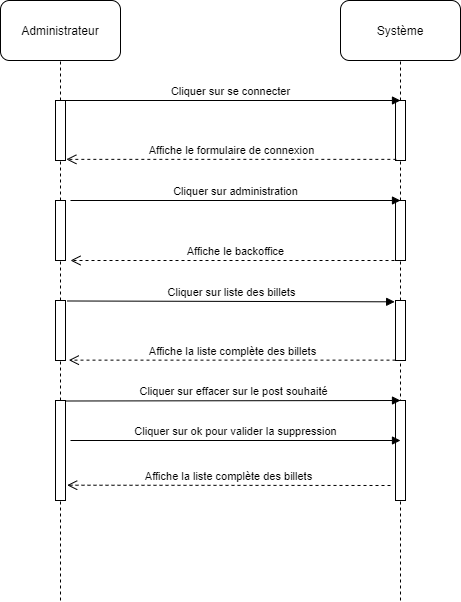

The diagram above was exported from draw.io. Its source (the exported page's mxGraphModel, read from the mxfile embedded in the PNG):
<mxGraphModel dx="1038" dy="523" grid="1" gridSize="10" guides="1" tooltips="1" connect="1" arrows="1" fold="1" page="1" pageScale="1" pageWidth="827" pageHeight="1169" math="0" shadow="0">
  <root>
    <mxCell id="0" />
    <mxCell id="1" parent="0" />
    <mxCell id="Yb9YW_0jbMvhAiAgS5J0-1" value="Administrateur" style="rounded=1;whiteSpace=wrap;html=1;" parent="1" vertex="1">
      <mxGeometry x="120" y="60" width="120" height="60" as="geometry" />
    </mxCell>
    <mxCell id="Yb9YW_0jbMvhAiAgS5J0-2" value="Système" style="rounded=1;whiteSpace=wrap;html=1;" parent="1" vertex="1">
      <mxGeometry x="460" y="60" width="120" height="60" as="geometry" />
    </mxCell>
    <mxCell id="Yb9YW_0jbMvhAiAgS5J0-3" value="" style="endArrow=none;dashed=1;html=1;entryX=0.5;entryY=1;entryDx=0;entryDy=0;" parent="1" source="Yb9YW_0jbMvhAiAgS5J0-5" target="Yb9YW_0jbMvhAiAgS5J0-1" edge="1">
      <mxGeometry width="50" height="50" relative="1" as="geometry">
        <mxPoint x="180" y="660" as="sourcePoint" />
        <mxPoint x="440" y="280" as="targetPoint" />
      </mxGeometry>
    </mxCell>
    <mxCell id="Yb9YW_0jbMvhAiAgS5J0-4" value="" style="endArrow=none;dashed=1;html=1;entryX=0.5;entryY=1;entryDx=0;entryDy=0;" parent="1" source="Yb9YW_0jbMvhAiAgS5J0-7" target="Yb9YW_0jbMvhAiAgS5J0-2" edge="1">
      <mxGeometry width="50" height="50" relative="1" as="geometry">
        <mxPoint x="520" y="660" as="sourcePoint" />
        <mxPoint x="440" y="280" as="targetPoint" />
      </mxGeometry>
    </mxCell>
    <mxCell id="Yb9YW_0jbMvhAiAgS5J0-5" value="" style="html=1;points=[];perimeter=orthogonalPerimeter;" parent="1" vertex="1">
      <mxGeometry x="175" y="160" width="10" height="60" as="geometry" />
    </mxCell>
    <mxCell id="Yb9YW_0jbMvhAiAgS5J0-6" value="" style="endArrow=none;dashed=1;html=1;entryX=0.5;entryY=1;entryDx=0;entryDy=0;" parent="1" source="Yb9YW_0jbMvhAiAgS5J0-11" target="Yb9YW_0jbMvhAiAgS5J0-5" edge="1">
      <mxGeometry width="50" height="50" relative="1" as="geometry">
        <mxPoint x="180" y="660" as="sourcePoint" />
        <mxPoint x="180" y="120" as="targetPoint" />
      </mxGeometry>
    </mxCell>
    <mxCell id="Yb9YW_0jbMvhAiAgS5J0-7" value="" style="html=1;points=[];perimeter=orthogonalPerimeter;" parent="1" vertex="1">
      <mxGeometry x="515" y="160" width="10" height="60" as="geometry" />
    </mxCell>
    <mxCell id="Yb9YW_0jbMvhAiAgS5J0-8" value="" style="endArrow=none;dashed=1;html=1;entryX=0.5;entryY=1;entryDx=0;entryDy=0;" parent="1" source="Yb9YW_0jbMvhAiAgS5J0-13" target="Yb9YW_0jbMvhAiAgS5J0-7" edge="1">
      <mxGeometry width="50" height="50" relative="1" as="geometry">
        <mxPoint x="520" y="660" as="sourcePoint" />
        <mxPoint x="520" y="120" as="targetPoint" />
      </mxGeometry>
    </mxCell>
    <mxCell id="Yb9YW_0jbMvhAiAgS5J0-9" value="Cliquer sur se connecter" style="html=1;verticalAlign=bottom;endArrow=block;exitX=0.5;exitY=0;exitDx=0;exitDy=0;exitPerimeter=0;entryX=0.5;entryY=0;entryDx=0;entryDy=0;entryPerimeter=0;" parent="1" source="Yb9YW_0jbMvhAiAgS5J0-5" target="Yb9YW_0jbMvhAiAgS5J0-7" edge="1">
      <mxGeometry width="80" relative="1" as="geometry">
        <mxPoint x="370" y="310" as="sourcePoint" />
        <mxPoint x="450" y="310" as="targetPoint" />
      </mxGeometry>
    </mxCell>
    <mxCell id="Yb9YW_0jbMvhAiAgS5J0-10" value="Affiche le formulaire de connexion" style="html=1;verticalAlign=bottom;endArrow=open;dashed=1;endSize=8;entryX=1.083;entryY=0.981;entryDx=0;entryDy=0;entryPerimeter=0;exitX=0.083;exitY=0.981;exitDx=0;exitDy=0;exitPerimeter=0;" parent="1" source="Yb9YW_0jbMvhAiAgS5J0-7" target="Yb9YW_0jbMvhAiAgS5J0-5" edge="1">
      <mxGeometry relative="1" as="geometry">
        <mxPoint x="510" y="300" as="sourcePoint" />
        <mxPoint x="430" y="300" as="targetPoint" />
      </mxGeometry>
    </mxCell>
    <mxCell id="Yb9YW_0jbMvhAiAgS5J0-11" value="" style="html=1;points=[];perimeter=orthogonalPerimeter;" parent="1" vertex="1">
      <mxGeometry x="175" y="260" width="10" height="60" as="geometry" />
    </mxCell>
    <mxCell id="Yb9YW_0jbMvhAiAgS5J0-12" value="" style="endArrow=none;dashed=1;html=1;entryX=0.5;entryY=1;entryDx=0;entryDy=0;" parent="1" source="Yb9YW_0jbMvhAiAgS5J0-17" target="Yb9YW_0jbMvhAiAgS5J0-11" edge="1">
      <mxGeometry width="50" height="50" relative="1" as="geometry">
        <mxPoint x="180" y="660" as="sourcePoint" />
        <mxPoint x="180" y="220.0000000000001" as="targetPoint" />
      </mxGeometry>
    </mxCell>
    <mxCell id="Yb9YW_0jbMvhAiAgS5J0-13" value="" style="html=1;points=[];perimeter=orthogonalPerimeter;" parent="1" vertex="1">
      <mxGeometry x="515" y="260" width="10" height="60" as="geometry" />
    </mxCell>
    <mxCell id="Yb9YW_0jbMvhAiAgS5J0-14" value="" style="endArrow=none;dashed=1;html=1;entryX=0.5;entryY=1;entryDx=0;entryDy=0;" parent="1" source="Yb9YW_0jbMvhAiAgS5J0-19" target="Yb9YW_0jbMvhAiAgS5J0-13" edge="1">
      <mxGeometry width="50" height="50" relative="1" as="geometry">
        <mxPoint x="520" y="660" as="sourcePoint" />
        <mxPoint x="520" y="220.0000000000001" as="targetPoint" />
      </mxGeometry>
    </mxCell>
    <mxCell id="Yb9YW_0jbMvhAiAgS5J0-15" value="Cliquer sur administration" style="html=1;verticalAlign=bottom;endArrow=block;exitX=1.5;exitY=0;exitDx=0;exitDy=0;exitPerimeter=0;entryX=0.5;entryY=0;entryDx=0;entryDy=0;entryPerimeter=0;" parent="1" source="Yb9YW_0jbMvhAiAgS5J0-11" target="Yb9YW_0jbMvhAiAgS5J0-13" edge="1">
      <mxGeometry width="80" relative="1" as="geometry">
        <mxPoint x="430" y="300" as="sourcePoint" />
        <mxPoint x="510" y="300" as="targetPoint" />
      </mxGeometry>
    </mxCell>
    <mxCell id="Yb9YW_0jbMvhAiAgS5J0-16" value="Affiche le backoffice" style="html=1;verticalAlign=bottom;endArrow=open;dashed=1;endSize=8;entryX=1.5;entryY=1;entryDx=0;entryDy=0;entryPerimeter=0;exitX=0.5;exitY=1;exitDx=0;exitDy=0;exitPerimeter=0;" parent="1" source="Yb9YW_0jbMvhAiAgS5J0-13" target="Yb9YW_0jbMvhAiAgS5J0-11" edge="1">
      <mxGeometry relative="1" as="geometry">
        <mxPoint x="510" y="300" as="sourcePoint" />
        <mxPoint x="430" y="300" as="targetPoint" />
      </mxGeometry>
    </mxCell>
    <mxCell id="Yb9YW_0jbMvhAiAgS5J0-17" value="" style="html=1;points=[];perimeter=orthogonalPerimeter;" parent="1" vertex="1">
      <mxGeometry x="175" y="360" width="10" height="60" as="geometry" />
    </mxCell>
    <mxCell id="Yb9YW_0jbMvhAiAgS5J0-18" value="" style="endArrow=none;dashed=1;html=1;entryX=0.5;entryY=1;entryDx=0;entryDy=0;" parent="1" source="Yb9YW_0jbMvhAiAgS5J0-23" target="Yb9YW_0jbMvhAiAgS5J0-17" edge="1">
      <mxGeometry width="50" height="50" relative="1" as="geometry">
        <mxPoint x="180" y="660" as="sourcePoint" />
        <mxPoint x="180" y="319.9999999999999" as="targetPoint" />
      </mxGeometry>
    </mxCell>
    <mxCell id="Yb9YW_0jbMvhAiAgS5J0-19" value="" style="html=1;points=[];perimeter=orthogonalPerimeter;" parent="1" vertex="1">
      <mxGeometry x="515" y="360" width="10" height="60" as="geometry" />
    </mxCell>
    <mxCell id="Yb9YW_0jbMvhAiAgS5J0-20" value="" style="endArrow=none;dashed=1;html=1;entryX=0.5;entryY=1;entryDx=0;entryDy=0;" parent="1" target="Yb9YW_0jbMvhAiAgS5J0-19" edge="1">
      <mxGeometry width="50" height="50" relative="1" as="geometry">
        <mxPoint x="520" y="660" as="sourcePoint" />
        <mxPoint x="520" y="319.9999999999999" as="targetPoint" />
      </mxGeometry>
    </mxCell>
    <mxCell id="Yb9YW_0jbMvhAiAgS5J0-21" value="Cliquer sur liste des billets" style="html=1;verticalAlign=bottom;endArrow=block;exitX=1.167;exitY=0.008;exitDx=0;exitDy=0;exitPerimeter=0;entryX=-0.083;entryY=0.022;entryDx=0;entryDy=0;entryPerimeter=0;" parent="1" source="Yb9YW_0jbMvhAiAgS5J0-17" target="Yb9YW_0jbMvhAiAgS5J0-19" edge="1">
      <mxGeometry width="80" relative="1" as="geometry">
        <mxPoint x="430" y="380" as="sourcePoint" />
        <mxPoint x="510" y="380" as="targetPoint" />
      </mxGeometry>
    </mxCell>
    <mxCell id="Yb9YW_0jbMvhAiAgS5J0-22" value="Affiche la liste complète des billets" style="html=1;verticalAlign=bottom;endArrow=open;dashed=1;endSize=8;entryX=1.333;entryY=0.994;entryDx=0;entryDy=0;entryPerimeter=0;exitX=0;exitY=0.994;exitDx=0;exitDy=0;exitPerimeter=0;" parent="1" source="Yb9YW_0jbMvhAiAgS5J0-19" target="Yb9YW_0jbMvhAiAgS5J0-17" edge="1">
      <mxGeometry relative="1" as="geometry">
        <mxPoint x="510" y="380" as="sourcePoint" />
        <mxPoint x="430" y="380" as="targetPoint" />
      </mxGeometry>
    </mxCell>
    <mxCell id="Yb9YW_0jbMvhAiAgS5J0-23" value="" style="html=1;points=[];perimeter=orthogonalPerimeter;" parent="1" vertex="1">
      <mxGeometry x="175" y="460" width="10" height="100" as="geometry" />
    </mxCell>
    <mxCell id="Yb9YW_0jbMvhAiAgS5J0-24" value="" style="endArrow=none;dashed=1;html=1;entryX=0.5;entryY=1;entryDx=0;entryDy=0;" parent="1" target="Yb9YW_0jbMvhAiAgS5J0-23" edge="1">
      <mxGeometry width="50" height="50" relative="1" as="geometry">
        <mxPoint x="180" y="660" as="sourcePoint" />
        <mxPoint x="180" y="420" as="targetPoint" />
      </mxGeometry>
    </mxCell>
    <mxCell id="Yb9YW_0jbMvhAiAgS5J0-25" value="" style="html=1;points=[];perimeter=orthogonalPerimeter;" parent="1" vertex="1">
      <mxGeometry x="515" y="460" width="10" height="100" as="geometry" />
    </mxCell>
    <mxCell id="Yb9YW_0jbMvhAiAgS5J0-26" value="Cliquer sur effacer sur le post souhaité" style="html=1;verticalAlign=bottom;endArrow=block;exitX=1;exitY=0.005;exitDx=0;exitDy=0;exitPerimeter=0;entryX=0.5;entryY=0;entryDx=0;entryDy=0;entryPerimeter=0;" parent="1" source="Yb9YW_0jbMvhAiAgS5J0-23" target="Yb9YW_0jbMvhAiAgS5J0-25" edge="1">
      <mxGeometry width="80" relative="1" as="geometry">
        <mxPoint x="430" y="460" as="sourcePoint" />
        <mxPoint x="510" y="460" as="targetPoint" />
      </mxGeometry>
    </mxCell>
    <mxCell id="Yb9YW_0jbMvhAiAgS5J0-27" value="Cliquer sur ok pour valider la suppression" style="html=1;verticalAlign=bottom;endArrow=block;exitX=1.5;exitY=0.4;exitDx=0;exitDy=0;exitPerimeter=0;entryX=0.5;entryY=0.4;entryDx=0;entryDy=0;entryPerimeter=0;" parent="1" source="Yb9YW_0jbMvhAiAgS5J0-23" target="Yb9YW_0jbMvhAiAgS5J0-25" edge="1">
      <mxGeometry width="80" relative="1" as="geometry">
        <mxPoint x="430" y="460" as="sourcePoint" />
        <mxPoint x="510" y="460" as="targetPoint" />
      </mxGeometry>
    </mxCell>
    <mxCell id="Yb9YW_0jbMvhAiAgS5J0-28" value="Affiche la liste complète des billets" style="html=1;verticalAlign=bottom;endArrow=open;dashed=1;endSize=8;entryX=1.167;entryY=0.847;entryDx=0;entryDy=0;entryPerimeter=0;" parent="1" target="Yb9YW_0jbMvhAiAgS5J0-23" edge="1">
      <mxGeometry relative="1" as="geometry">
        <mxPoint x="510" y="545" as="sourcePoint" />
        <mxPoint x="430" y="460" as="targetPoint" />
      </mxGeometry>
    </mxCell>
  </root>
</mxGraphModel>